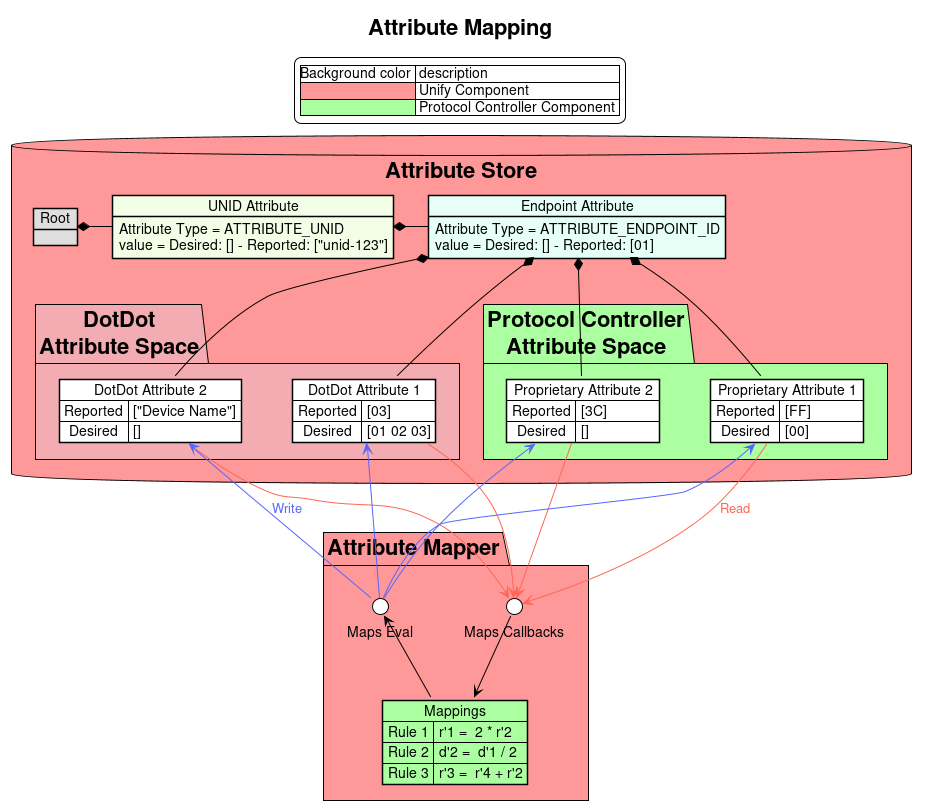

The diagram above was rendered by PlantUML. Its source (embedded in the PNG):
@startuml
legend top
    |Background color | description |
    |<#ff9999>| Unify Component |
    |<#acffa0>| Protocol Controller Component |
endlegend

!theme plain
allowmixing
title Attribute Mapping

Package "Attribute Store" <<Database>> #ff9999 {

  object "Root" as root #DEDEDE
  object "UNID Attribute" as unid #f2ffe6

  unid : Attribute Type = ATTRIBUTE_UNID
  unid : value = Desired: [] - Reported: ["unid-123"]

  object "Endpoint Attribute" as ep #e6fff7
  ep : Attribute Type = ATTRIBUTE_ENDPOINT_ID
  ep : value = Desired: [] - Reported: [01]

  root *- unid
  unid *- ep

  Package "DotDot\nAttribute Space" #f3acb1 {
    map "DotDot Attribute 1" as dotdot_attribute_1 {
      Reported => [03]
      Desired  => [01 02 03]
    }
    map "DotDot Attribute 2" as dotdot_attribute_2 {
      Reported => ["Device Name"]
      Desired  => []
    }
    ep *-- dotdot_attribute_1
    ep *-- dotdot_attribute_2
  }

  Package "Protocol Controller\nAttribute Space" #acffa0 {
    map "Proprietary Attribute 1" as attribute_1 #FFFFFF {
      Reported => [FF]
      Desired  => [00]
    }
    map "Proprietary Attribute 2" as attribute_2 #FFFFFF {
      Reported => [3C]
      Desired  => []
    }
    ep *-- attribute_1
    ep *-- attribute_2
  }
}

Package "Attribute Mapper" as attribute_mapper #ff9999 {
  () "Maps Callbacks" as maps_callbacks
  () "Maps Eval" as maps_evaluations
  map "Mappings" as maps #acffa0 {
    Rule 1 => r'1 =  2 * r'2
    Rule 2 => d'2 =  d'1 / 2
    Rule 3 => r'3 =  r'4 + r'2
  }
  maps_callbacks --> maps
  maps_evaluations <-- maps
}

skinparam {
ArrowColor #FF6655
ArrowFontColor #FF6655
}

attribute_1 -d-> maps_callbacks : Read
attribute_2 -d-> maps_callbacks
dotdot_attribute_1 -d-> maps_callbacks
dotdot_attribute_2 -d-> maps_callbacks

skinparam {
ArrowColor #5566FF
ArrowFontColor #5566FF
}

maps_evaluations -u-> attribute_1
maps_evaluations -u-> attribute_2
maps_evaluations -u-> dotdot_attribute_1
maps_evaluations -u-> dotdot_attribute_2 : Write
@enduml